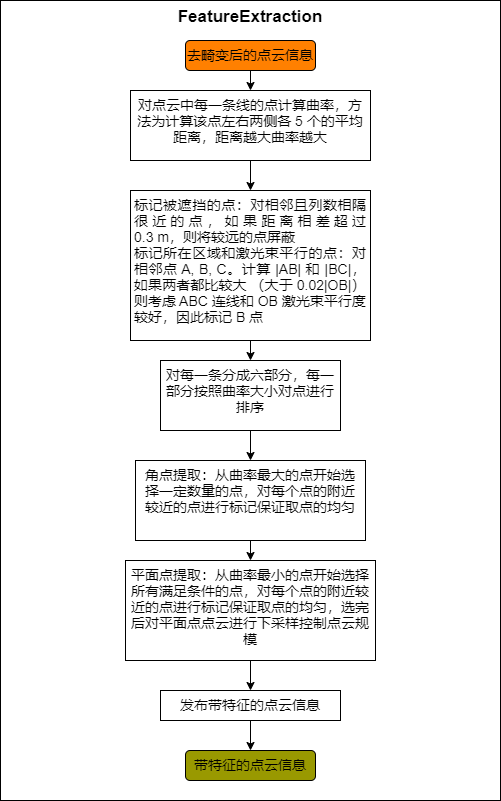

The diagram above was exported from draw.io. Its source (the exported page's mxGraphModel, read from the mxfile embedded in the PNG):
<mxGraphModel dx="2062" dy="1175" grid="1" gridSize="10" guides="1" tooltips="1" connect="1" arrows="1" fold="1" page="1" pageScale="1" pageWidth="850" pageHeight="1100" math="0" shadow="0">
  <root>
    <mxCell id="To05lPwxSJRgS2zi8HNg-0" />
    <mxCell id="To05lPwxSJRgS2zi8HNg-1" parent="To05lPwxSJRgS2zi8HNg-0" />
    <mxCell id="VbYQPXDLgVFwpdNgZ5Kx-0" value="FeatureExtraction" style="whiteSpace=wrap;html=1;fontSize=17;fillColor=#FFFFFF;gradientColor=none;gradientDirection=radial;verticalAlign=top;fontStyle=1" vertex="1" parent="To05lPwxSJRgS2zi8HNg-1">
      <mxGeometry x="70" y="50" width="500" height="800" as="geometry" />
    </mxCell>
    <mxCell id="hGZ1gUuALw1xqe1bi22W-0" value="去畸变后的点云信息" style="rounded=1;whiteSpace=wrap;html=1;fontSize=14;fillColor=#FF8000;gradientColor=none;gradientDirection=radial;verticalAlign=top;" vertex="1" parent="To05lPwxSJRgS2zi8HNg-1">
      <mxGeometry x="255" y="90" width="130" height="30" as="geometry" />
    </mxCell>
    <mxCell id="hGZ1gUuALw1xqe1bi22W-2" value="对点云中每一条线的点计算曲率，方法为计算该点左右两侧各 5&amp;nbsp;个的平均距离，距离越大曲率越大" style="whiteSpace=wrap;html=1;fontSize=14;fillColor=#FFFFFF;gradientColor=none;gradientDirection=radial;verticalAlign=top;spacingLeft=3;spacingRight=3;" vertex="1" parent="To05lPwxSJRgS2zi8HNg-1">
      <mxGeometry x="200" y="140" width="240" height="70" as="geometry" />
    </mxCell>
    <mxCell id="hGZ1gUuALw1xqe1bi22W-3" value="&lt;div style=&quot;text-align: justify&quot;&gt;&lt;span&gt;标记被遮挡的点：对相邻且列数相隔很近的点，如果距离相差超过 0.3&amp;nbsp;m，则将较远的点屏蔽&lt;/span&gt;&lt;/div&gt;&lt;div style=&quot;text-align: justify&quot;&gt;&lt;span&gt;标记所在区域和激光束平行的点：对相邻点&amp;nbsp;A, B, C。计算 |AB| 和 |BC|，如果两者都比较大 （大于 0.02|OB|）则考虑&amp;nbsp;ABC&amp;nbsp;连线和&amp;nbsp;OB&amp;nbsp;激光束平行度较好，因此标记&amp;nbsp;B&amp;nbsp;点&lt;/span&gt;&lt;/div&gt;" style="whiteSpace=wrap;html=1;fontSize=14;fillColor=#FFFFFF;gradientColor=none;gradientDirection=radial;verticalAlign=top;spacingLeft=3;spacingRight=3;" vertex="1" parent="To05lPwxSJRgS2zi8HNg-1">
      <mxGeometry x="200" y="240" width="240" height="150" as="geometry" />
    </mxCell>
    <mxCell id="hGZ1gUuALw1xqe1bi22W-4" value="对每一条分成六部分，每一部分按照曲率大小对点进行排序" style="whiteSpace=wrap;html=1;fontSize=14;fillColor=#FFFFFF;gradientColor=none;gradientDirection=radial;verticalAlign=top;" vertex="1" parent="To05lPwxSJRgS2zi8HNg-1">
      <mxGeometry x="230" y="410" width="180" height="70" as="geometry" />
    </mxCell>
    <mxCell id="hGZ1gUuALw1xqe1bi22W-5" value="角点提取：从曲率最大的点开始选择一定数量的点，对每个点的附近较近的点进行标记保证取点的均匀" style="whiteSpace=wrap;html=1;fontSize=14;fillColor=#FFFFFF;gradientColor=none;gradientDirection=radial;verticalAlign=top;spacingLeft=4;spacingRight=4;" vertex="1" parent="To05lPwxSJRgS2zi8HNg-1">
      <mxGeometry x="205" y="510" width="230" height="80" as="geometry" />
    </mxCell>
    <mxCell id="hGZ1gUuALw1xqe1bi22W-6" value="平面点提取：从曲率最小的点开始选择所有满足条件的点，对每个点的附近较近的点进行标记保证取点的均匀，选完后对平面点点云进行下采样控制点云规模" style="whiteSpace=wrap;html=1;fontSize=14;fillColor=#FFFFFF;gradientColor=none;gradientDirection=radial;verticalAlign=top;spacingLeft=4;spacingRight=4;" vertex="1" parent="To05lPwxSJRgS2zi8HNg-1">
      <mxGeometry x="195" y="610" width="250" height="100" as="geometry" />
    </mxCell>
    <mxCell id="hGZ1gUuALw1xqe1bi22W-7" value="发布带特征的点云信息" style="whiteSpace=wrap;html=1;fontSize=14;fillColor=#FFFFFF;gradientColor=none;gradientDirection=radial;verticalAlign=top;" vertex="1" parent="To05lPwxSJRgS2zi8HNg-1">
      <mxGeometry x="230" y="740" width="180" height="30" as="geometry" />
    </mxCell>
    <mxCell id="hGZ1gUuALw1xqe1bi22W-8" value="带特征的点云信息" style="rounded=1;whiteSpace=wrap;html=1;fontSize=14;fillColor=#999900;gradientColor=none;gradientDirection=radial;verticalAlign=top;" vertex="1" parent="To05lPwxSJRgS2zi8HNg-1">
      <mxGeometry x="255" y="800" width="130" height="30" as="geometry" />
    </mxCell>
    <mxCell id="hGZ1gUuALw1xqe1bi22W-9" value="" style="endArrow=classic;html=1;rounded=0;fontSize=14;edgeStyle=orthogonalEdgeStyle;exitX=0.5;exitY=1;exitDx=0;exitDy=0;entryX=0.5;entryY=0;entryDx=0;entryDy=0;" edge="1" parent="To05lPwxSJRgS2zi8HNg-1" source="hGZ1gUuALw1xqe1bi22W-0" target="hGZ1gUuALw1xqe1bi22W-2">
      <mxGeometry width="50" height="50" relative="1" as="geometry">
        <mxPoint x="650" y="330" as="sourcePoint" />
        <mxPoint x="700" y="280" as="targetPoint" />
      </mxGeometry>
    </mxCell>
    <mxCell id="hGZ1gUuALw1xqe1bi22W-10" value="" style="endArrow=classic;html=1;rounded=0;fontSize=14;edgeStyle=orthogonalEdgeStyle;exitX=0.5;exitY=1;exitDx=0;exitDy=0;entryX=0.5;entryY=0;entryDx=0;entryDy=0;" edge="1" parent="To05lPwxSJRgS2zi8HNg-1" source="hGZ1gUuALw1xqe1bi22W-2" target="hGZ1gUuALw1xqe1bi22W-3">
      <mxGeometry width="50" height="50" relative="1" as="geometry">
        <mxPoint x="710" y="300" as="sourcePoint" />
        <mxPoint x="760" y="250" as="targetPoint" />
      </mxGeometry>
    </mxCell>
    <mxCell id="hGZ1gUuALw1xqe1bi22W-11" value="" style="endArrow=classic;html=1;rounded=0;fontSize=14;edgeStyle=orthogonalEdgeStyle;exitX=0.5;exitY=1;exitDx=0;exitDy=0;entryX=0.5;entryY=0;entryDx=0;entryDy=0;" edge="1" parent="To05lPwxSJRgS2zi8HNg-1" source="hGZ1gUuALw1xqe1bi22W-3" target="hGZ1gUuALw1xqe1bi22W-4">
      <mxGeometry width="50" height="50" relative="1" as="geometry">
        <mxPoint x="690" y="310" as="sourcePoint" />
        <mxPoint x="740" y="260" as="targetPoint" />
      </mxGeometry>
    </mxCell>
    <mxCell id="hGZ1gUuALw1xqe1bi22W-12" value="" style="endArrow=classic;html=1;rounded=0;fontSize=14;edgeStyle=orthogonalEdgeStyle;exitX=0.5;exitY=1;exitDx=0;exitDy=0;entryX=0.5;entryY=0;entryDx=0;entryDy=0;" edge="1" parent="To05lPwxSJRgS2zi8HNg-1" source="hGZ1gUuALw1xqe1bi22W-4" target="hGZ1gUuALw1xqe1bi22W-5">
      <mxGeometry width="50" height="50" relative="1" as="geometry">
        <mxPoint x="630" y="480" as="sourcePoint" />
        <mxPoint x="680" y="430" as="targetPoint" />
      </mxGeometry>
    </mxCell>
    <mxCell id="hGZ1gUuALw1xqe1bi22W-13" value="" style="endArrow=classic;html=1;rounded=0;fontSize=14;edgeStyle=orthogonalEdgeStyle;exitX=0.5;exitY=1;exitDx=0;exitDy=0;entryX=0.5;entryY=0;entryDx=0;entryDy=0;" edge="1" parent="To05lPwxSJRgS2zi8HNg-1" source="hGZ1gUuALw1xqe1bi22W-5" target="hGZ1gUuALw1xqe1bi22W-6">
      <mxGeometry width="50" height="50" relative="1" as="geometry">
        <mxPoint x="770" y="450" as="sourcePoint" />
        <mxPoint x="820" y="400" as="targetPoint" />
      </mxGeometry>
    </mxCell>
    <mxCell id="hGZ1gUuALw1xqe1bi22W-14" value="" style="endArrow=classic;html=1;rounded=0;fontSize=14;edgeStyle=orthogonalEdgeStyle;exitX=0.5;exitY=1;exitDx=0;exitDy=0;entryX=0.5;entryY=0;entryDx=0;entryDy=0;" edge="1" parent="To05lPwxSJRgS2zi8HNg-1" source="hGZ1gUuALw1xqe1bi22W-6" target="hGZ1gUuALw1xqe1bi22W-7">
      <mxGeometry width="50" height="50" relative="1" as="geometry">
        <mxPoint x="710" y="470" as="sourcePoint" />
        <mxPoint x="760" y="420" as="targetPoint" />
      </mxGeometry>
    </mxCell>
    <mxCell id="hGZ1gUuALw1xqe1bi22W-15" value="" style="endArrow=classic;html=1;rounded=0;fontSize=14;edgeStyle=orthogonalEdgeStyle;exitX=0.5;exitY=1;exitDx=0;exitDy=0;entryX=0.5;entryY=0;entryDx=0;entryDy=0;" edge="1" parent="To05lPwxSJRgS2zi8HNg-1" source="hGZ1gUuALw1xqe1bi22W-7" target="hGZ1gUuALw1xqe1bi22W-8">
      <mxGeometry width="50" height="50" relative="1" as="geometry">
        <mxPoint x="650" y="550" as="sourcePoint" />
        <mxPoint x="700" y="500" as="targetPoint" />
      </mxGeometry>
    </mxCell>
  </root>
</mxGraphModel>